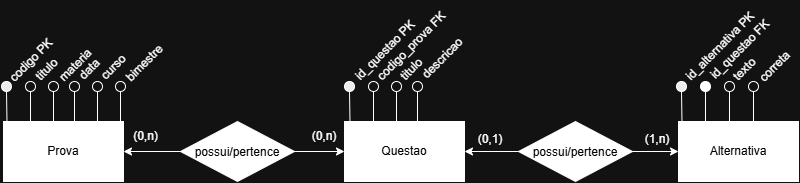

The diagram above was exported from draw.io. Its source (the exported page's mxGraphModel, read from the mxfile embedded in the PNG):
<mxGraphModel dx="841" dy="577" grid="1" gridSize="10" guides="1" tooltips="1" connect="1" arrows="1" fold="1" page="1" pageScale="1" pageWidth="850" pageHeight="1100" math="0" shadow="0" extFonts="Permanent Marker^https://fonts.googleapis.com/css?family=Permanent+Marker">
  <root>
    <mxCell id="0" />
    <mxCell id="1" parent="0" />
    <mxCell id="sBCjAQc778CIo2Jc_n2Q-1" parent="1" style="rounded=0;whiteSpace=wrap;html=1;movable=1;resizable=1;rotatable=1;deletable=1;editable=1;locked=0;connectable=1;fillColor=light-dark(#FFFFFF,#FFFFFF);textShadow=0;fontColor=light-dark(#000000,#000000);" value="Prova" vertex="1">
      <mxGeometry height="60" width="120" x="43" y="457" as="geometry" />
    </mxCell>
    <mxCell id="sBCjAQc778CIo2Jc_n2Q-2" parent="1" style="ellipse;whiteSpace=wrap;html=1;shapeInside=1;aspect=fixed;fillColor=#000000;movable=1;resizable=1;rotatable=1;deletable=1;editable=1;locked=0;connectable=1;" value="" vertex="1">
      <mxGeometry height="10" width="10" x="41" y="417" as="geometry" />
    </mxCell>
    <mxCell id="sBCjAQc778CIo2Jc_n2Q-4" edge="1" parent="1" style="endArrow=none;html=1;rounded=0;entryX=0.5;entryY=1;entryDx=0;entryDy=0;exitX=0.129;exitY=0.005;exitDx=0;exitDy=0;exitPerimeter=0;movable=1;resizable=1;rotatable=1;deletable=1;editable=1;locked=0;connectable=1;" target="sBCjAQc778CIo2Jc_n2Q-2" value="">
      <mxGeometry height="50" relative="1" width="50" as="geometry">
        <mxPoint x="46.48000000000002" y="457.29999999999995" as="sourcePoint" />
        <mxPoint x="111" y="437" as="targetPoint" />
      </mxGeometry>
    </mxCell>
    <mxCell id="sBCjAQc778CIo2Jc_n2Q-5" parent="1" style="text;html=1;whiteSpace=wrap;strokeColor=none;fillColor=none;align=center;verticalAlign=middle;rounded=0;rotation=-45;movable=1;resizable=1;rotatable=1;deletable=1;editable=1;locked=0;connectable=1;" value="codigo PK" vertex="1">
      <mxGeometry height="30" width="60" x="41" y="381" as="geometry" />
    </mxCell>
    <mxCell id="sBCjAQc778CIo2Jc_n2Q-7" parent="1" style="ellipse;whiteSpace=wrap;html=1;shapeInside=1;aspect=fixed;fillColor=default;movable=1;resizable=1;rotatable=1;deletable=1;editable=1;locked=0;connectable=1;" value="" vertex="1">
      <mxGeometry height="10" width="10" x="64.99980515339465" y="416.9998051533946" as="geometry" />
    </mxCell>
    <mxCell id="sBCjAQc778CIo2Jc_n2Q-8" edge="1" parent="1" style="endArrow=none;html=1;rounded=0;entryX=0.5;entryY=1;entryDx=0;entryDy=0;exitX=0.129;exitY=0.005;exitDx=0;exitDy=0;exitPerimeter=0;movable=1;resizable=1;rotatable=1;deletable=1;editable=1;locked=0;connectable=1;" target="sBCjAQc778CIo2Jc_n2Q-7" value="">
      <mxGeometry height="50" relative="1" width="50" as="geometry">
        <mxPoint x="69.99980515339465" y="456.99980515339456" as="sourcePoint" />
        <mxPoint x="134.99980515339468" y="436.9998051533946" as="targetPoint" />
      </mxGeometry>
    </mxCell>
    <mxCell id="sBCjAQc778CIo2Jc_n2Q-9" parent="1" style="text;html=1;whiteSpace=wrap;strokeColor=none;fillColor=none;align=center;verticalAlign=middle;rounded=0;rotation=-45;movable=1;resizable=1;rotatable=1;deletable=1;editable=1;locked=0;connectable=1;" value="titulo" vertex="1">
      <mxGeometry height="25" width="72" x="50.99980515339465" y="392.9998051533946" as="geometry" />
    </mxCell>
    <mxCell id="sBCjAQc778CIo2Jc_n2Q-10" parent="1" style="ellipse;whiteSpace=wrap;html=1;shapeInside=1;aspect=fixed;fillColor=default;movable=1;resizable=1;rotatable=1;deletable=1;editable=1;locked=0;connectable=1;" value="" vertex="1">
      <mxGeometry height="10" width="10" x="88.00467888754756" y="417.0046788875475" as="geometry" />
    </mxCell>
    <mxCell id="sBCjAQc778CIo2Jc_n2Q-11" edge="1" parent="1" style="endArrow=none;html=1;rounded=0;entryX=0.5;entryY=1;entryDx=0;entryDy=0;exitX=0.129;exitY=0.005;exitDx=0;exitDy=0;exitPerimeter=0;movable=1;resizable=1;rotatable=1;deletable=1;editable=1;locked=0;connectable=1;" target="sBCjAQc778CIo2Jc_n2Q-10" value="">
      <mxGeometry height="50" relative="1" width="50" as="geometry">
        <mxPoint x="93.00467888754756" y="457.0046788875474" as="sourcePoint" />
        <mxPoint x="158.00467888754753" y="437.0046788875475" as="targetPoint" />
      </mxGeometry>
    </mxCell>
    <mxCell id="sBCjAQc778CIo2Jc_n2Q-12" parent="1" style="text;html=1;whiteSpace=wrap;strokeColor=none;fillColor=none;align=center;verticalAlign=middle;rounded=0;rotation=-45;movable=1;resizable=1;rotatable=1;deletable=1;editable=1;locked=0;connectable=1;" value="materia" vertex="1">
      <mxGeometry height="25" width="72" x="79.00467888754756" y="388.0046788875475" as="geometry" />
    </mxCell>
    <mxCell id="sBCjAQc778CIo2Jc_n2Q-13" parent="1" style="ellipse;whiteSpace=wrap;html=1;shapeInside=1;aspect=fixed;fillColor=default;movable=1;resizable=1;rotatable=1;deletable=1;editable=1;locked=0;connectable=1;" value="" vertex="1">
      <mxGeometry height="10" width="10" x="109.00467888754756" y="417.0046788875475" as="geometry" />
    </mxCell>
    <mxCell id="sBCjAQc778CIo2Jc_n2Q-14" edge="1" parent="1" style="endArrow=none;html=1;rounded=0;entryX=0.5;entryY=1;entryDx=0;entryDy=0;exitX=0.129;exitY=0.005;exitDx=0;exitDy=0;exitPerimeter=0;movable=1;resizable=1;rotatable=1;deletable=1;editable=1;locked=0;connectable=1;" target="sBCjAQc778CIo2Jc_n2Q-13" value="">
      <mxGeometry height="50" relative="1" width="50" as="geometry">
        <mxPoint x="114.00467888754756" y="457.0046788875474" as="sourcePoint" />
        <mxPoint x="179.00467888754753" y="437.0046788875475" as="targetPoint" />
      </mxGeometry>
    </mxCell>
    <mxCell id="sBCjAQc778CIo2Jc_n2Q-15" parent="1" style="text;html=1;whiteSpace=wrap;strokeColor=none;fillColor=none;align=center;verticalAlign=middle;rounded=0;rotation=-45;movable=1;resizable=1;rotatable=1;deletable=1;editable=1;locked=0;connectable=1;" value="data" vertex="1">
      <mxGeometry height="25" width="72" x="93.00467888754756" y="392.0046788875475" as="geometry" />
    </mxCell>
    <mxCell id="sBCjAQc778CIo2Jc_n2Q-16" parent="1" style="ellipse;whiteSpace=wrap;html=1;shapeInside=1;aspect=fixed;fillColor=default;movable=1;resizable=1;rotatable=1;deletable=1;editable=1;locked=0;connectable=1;" value="" vertex="1">
      <mxGeometry height="10" width="10" x="132.00467888754753" y="417.0046788875475" as="geometry" />
    </mxCell>
    <mxCell id="sBCjAQc778CIo2Jc_n2Q-17" edge="1" parent="1" style="endArrow=none;html=1;rounded=0;entryX=0.5;entryY=1;entryDx=0;entryDy=0;exitX=0.129;exitY=0.005;exitDx=0;exitDy=0;exitPerimeter=0;movable=1;resizable=1;rotatable=1;deletable=1;editable=1;locked=0;connectable=1;" target="sBCjAQc778CIo2Jc_n2Q-16" value="">
      <mxGeometry height="50" relative="1" width="50" as="geometry">
        <mxPoint x="137.00467888754753" y="457.0046788875474" as="sourcePoint" />
        <mxPoint x="202.00467888754753" y="437.0046788875475" as="targetPoint" />
      </mxGeometry>
    </mxCell>
    <mxCell id="sBCjAQc778CIo2Jc_n2Q-18" parent="1" style="text;html=1;whiteSpace=wrap;strokeColor=none;fillColor=none;align=center;verticalAlign=middle;rounded=0;rotation=-45;movable=1;resizable=1;rotatable=1;deletable=1;editable=1;locked=0;connectable=1;" value="curso" vertex="1">
      <mxGeometry height="25" width="72" x="117.00467888754753" y="390.0046788875475" as="geometry" />
    </mxCell>
    <mxCell id="sBCjAQc778CIo2Jc_n2Q-19" parent="1" style="ellipse;whiteSpace=wrap;html=1;shapeInside=1;aspect=fixed;fillColor=default;movable=1;resizable=1;rotatable=1;deletable=1;editable=1;locked=0;connectable=1;" value="" vertex="1">
      <mxGeometry height="10" width="10" x="155.00467888754753" y="417.0046788875475" as="geometry" />
    </mxCell>
    <mxCell id="sBCjAQc778CIo2Jc_n2Q-20" edge="1" parent="1" style="endArrow=none;html=1;rounded=0;entryX=0.5;entryY=1;entryDx=0;entryDy=0;exitX=0.129;exitY=0.005;exitDx=0;exitDy=0;exitPerimeter=0;movable=1;resizable=1;rotatable=1;deletable=1;editable=1;locked=0;connectable=1;" target="sBCjAQc778CIo2Jc_n2Q-19" value="">
      <mxGeometry height="50" relative="1" width="50" as="geometry">
        <mxPoint x="160.00467888754753" y="457.0046788875474" as="sourcePoint" />
        <mxPoint x="225.00467888754753" y="437.0046788875475" as="targetPoint" />
      </mxGeometry>
    </mxCell>
    <mxCell id="sBCjAQc778CIo2Jc_n2Q-21" parent="1" style="text;html=1;whiteSpace=wrap;strokeColor=none;fillColor=none;align=center;verticalAlign=middle;rounded=0;rotation=-45;movable=1;resizable=1;rotatable=1;deletable=1;editable=1;locked=0;connectable=1;" value="bimestre" vertex="1">
      <mxGeometry height="25" width="72" x="148.00467888754753" y="386.0046788875475" as="geometry" />
    </mxCell>
    <mxCell id="sBCjAQc778CIo2Jc_n2Q-22" parent="1" style="rounded=0;whiteSpace=wrap;html=1;movable=1;resizable=1;rotatable=1;deletable=1;editable=1;locked=0;connectable=1;fillColor=light-dark(#FFFFFF,#FFFFFF);fontColor=light-dark(#000000,#000000);" value="Questao" vertex="1">
      <mxGeometry height="60" width="120" x="383.9998051533947" y="456.99999999999994" as="geometry" />
    </mxCell>
    <mxCell id="sBCjAQc778CIo2Jc_n2Q-23" parent="1" style="ellipse;whiteSpace=wrap;html=1;shapeInside=1;aspect=fixed;fillColor=#000000;" value="" vertex="1">
      <mxGeometry height="10" width="10" x="383.9998051533947" y="416.99999999999994" as="geometry" />
    </mxCell>
    <mxCell id="sBCjAQc778CIo2Jc_n2Q-24" edge="1" parent="1" style="endArrow=none;html=1;rounded=0;entryX=0.5;entryY=1;entryDx=0;entryDy=0;exitX=0.129;exitY=0.005;exitDx=0;exitDy=0;exitPerimeter=0;" target="sBCjAQc778CIo2Jc_n2Q-23" value="">
      <mxGeometry height="50" relative="1" width="50" as="geometry">
        <mxPoint x="389.4798051533947" y="457.2999999999999" as="sourcePoint" />
        <mxPoint x="453.9998051533947" y="436.99999999999994" as="targetPoint" />
      </mxGeometry>
    </mxCell>
    <mxCell id="sBCjAQc778CIo2Jc_n2Q-25" parent="1" style="text;html=1;whiteSpace=wrap;strokeColor=none;fillColor=none;align=center;verticalAlign=middle;rounded=0;rotation=-45;" value="id_questao PK" vertex="1">
      <mxGeometry height="30" width="90" x="380" y="371" as="geometry" />
    </mxCell>
    <mxCell id="sBCjAQc778CIo2Jc_n2Q-26" parent="1" style="ellipse;whiteSpace=wrap;html=1;shapeInside=1;aspect=fixed;fillColor=default;" value="" vertex="1">
      <mxGeometry height="10" width="10" x="407.9996103067893" y="416.99980515339456" as="geometry" />
    </mxCell>
    <mxCell id="sBCjAQc778CIo2Jc_n2Q-27" edge="1" parent="1" style="endArrow=none;html=1;rounded=0;entryX=0.5;entryY=1;entryDx=0;entryDy=0;exitX=0.129;exitY=0.005;exitDx=0;exitDy=0;exitPerimeter=0;" target="sBCjAQc778CIo2Jc_n2Q-26" value="">
      <mxGeometry height="50" relative="1" width="50" as="geometry">
        <mxPoint x="412.9996103067893" y="456.99980515339456" as="sourcePoint" />
        <mxPoint x="477.9996103067893" y="436.99980515339456" as="targetPoint" />
      </mxGeometry>
    </mxCell>
    <mxCell id="sBCjAQc778CIo2Jc_n2Q-28" parent="1" style="text;html=1;whiteSpace=wrap;strokeColor=none;fillColor=none;align=center;verticalAlign=middle;rounded=0;rotation=-45;" value="codigo_prova FK" vertex="1">
      <mxGeometry height="25" width="100" x="401" y="369" as="geometry" />
    </mxCell>
    <mxCell id="sBCjAQc778CIo2Jc_n2Q-29" parent="1" style="ellipse;whiteSpace=wrap;html=1;shapeInside=1;aspect=fixed;fillColor=default;" value="" vertex="1">
      <mxGeometry height="10" width="10" x="431.0044840409422" y="417.0046788875475" as="geometry" />
    </mxCell>
    <mxCell id="sBCjAQc778CIo2Jc_n2Q-30" edge="1" parent="1" style="endArrow=none;html=1;rounded=0;entryX=0.5;entryY=1;entryDx=0;entryDy=0;exitX=0.129;exitY=0.005;exitDx=0;exitDy=0;exitPerimeter=0;" target="sBCjAQc778CIo2Jc_n2Q-29" value="">
      <mxGeometry height="50" relative="1" width="50" as="geometry">
        <mxPoint x="436.0044840409422" y="457.0046788875474" as="sourcePoint" />
        <mxPoint x="501.0044840409421" y="437.0046788875475" as="targetPoint" />
      </mxGeometry>
    </mxCell>
    <mxCell id="sBCjAQc778CIo2Jc_n2Q-31" parent="1" style="text;html=1;whiteSpace=wrap;strokeColor=none;fillColor=none;align=center;verticalAlign=middle;rounded=0;rotation=-45;" value="titulo" vertex="1">
      <mxGeometry height="25" width="50" x="426" y="392" as="geometry" />
    </mxCell>
    <mxCell id="sBCjAQc778CIo2Jc_n2Q-32" parent="1" style="ellipse;whiteSpace=wrap;html=1;shapeInside=1;aspect=fixed;fillColor=default;" value="" vertex="1">
      <mxGeometry height="10" width="10" x="452.0044840409422" y="417.0046788875475" as="geometry" />
    </mxCell>
    <mxCell id="sBCjAQc778CIo2Jc_n2Q-33" edge="1" parent="1" style="endArrow=none;html=1;rounded=0;entryX=0.5;entryY=1;entryDx=0;entryDy=0;exitX=0.129;exitY=0.005;exitDx=0;exitDy=0;exitPerimeter=0;" target="sBCjAQc778CIo2Jc_n2Q-32" value="">
      <mxGeometry height="50" relative="1" width="50" as="geometry">
        <mxPoint x="457.0044840409422" y="457.0046788875474" as="sourcePoint" />
        <mxPoint x="522.0044840409421" y="437.0046788875475" as="targetPoint" />
      </mxGeometry>
    </mxCell>
    <mxCell id="sBCjAQc778CIo2Jc_n2Q-34" parent="1" style="text;html=1;whiteSpace=wrap;strokeColor=none;fillColor=none;align=center;verticalAlign=middle;rounded=0;rotation=-45;" value="descricao" vertex="1">
      <mxGeometry height="25" width="72" x="446.0044840409422" y="381.0046788875475" as="geometry" />
    </mxCell>
    <mxCell id="sBCjAQc778CIo2Jc_n2Q-45" parent="1" style="rounded=0;whiteSpace=wrap;html=1;movable=1;resizable=1;rotatable=1;deletable=1;editable=1;locked=0;connectable=1;fillColor=light-dark(#FFFFFF,#FFFFFF);fontColor=light-dark(#000000,#000000);" value="Alternativa" vertex="1">
      <mxGeometry height="60" width="120" x="717.9998051533946" y="456.9999999999999" as="geometry" />
    </mxCell>
    <mxCell id="sBCjAQc778CIo2Jc_n2Q-46" parent="1" style="ellipse;whiteSpace=wrap;html=1;shapeInside=1;aspect=fixed;fillColor=#000000;" value="" vertex="1">
      <mxGeometry height="10" width="10" x="715.9998051533946" y="416.9999999999999" as="geometry" />
    </mxCell>
    <mxCell id="sBCjAQc778CIo2Jc_n2Q-47" edge="1" parent="1" style="endArrow=none;html=1;rounded=0;entryX=0.5;entryY=1;entryDx=0;entryDy=0;exitX=0.129;exitY=0.005;exitDx=0;exitDy=0;exitPerimeter=0;" target="sBCjAQc778CIo2Jc_n2Q-46" value="">
      <mxGeometry height="50" relative="1" width="50" as="geometry">
        <mxPoint x="721.4798051533946" y="457.29999999999984" as="sourcePoint" />
        <mxPoint x="785.9998051533946" y="436.9999999999999" as="targetPoint" />
      </mxGeometry>
    </mxCell>
    <mxCell id="sBCjAQc778CIo2Jc_n2Q-48" parent="1" style="text;html=1;whiteSpace=wrap;strokeColor=none;fillColor=none;align=center;verticalAlign=middle;rounded=0;rotation=-45;" value="id_alternativa PK" vertex="1">
      <mxGeometry height="30" width="100" x="710" y="366.86" as="geometry" />
    </mxCell>
    <mxCell id="sBCjAQc778CIo2Jc_n2Q-49" parent="1" style="ellipse;whiteSpace=wrap;html=1;shapeInside=1;aspect=fixed;fillColor=light-dark(#FFFFFF,#FFFFFF);" value="" vertex="1">
      <mxGeometry height="10" width="10" x="739.9996103067892" y="416.9998051533945" as="geometry" />
    </mxCell>
    <mxCell id="sBCjAQc778CIo2Jc_n2Q-50" edge="1" parent="1" style="endArrow=none;html=1;rounded=0;entryX=0.5;entryY=1;entryDx=0;entryDy=0;exitX=0.129;exitY=0.005;exitDx=0;exitDy=0;exitPerimeter=0;" target="sBCjAQc778CIo2Jc_n2Q-49" value="">
      <mxGeometry height="50" relative="1" width="50" as="geometry">
        <mxPoint x="744.9996103067892" y="456.9998051533945" as="sourcePoint" />
        <mxPoint x="809.9996103067892" y="436.9998051533945" as="targetPoint" />
      </mxGeometry>
    </mxCell>
    <mxCell id="sBCjAQc778CIo2Jc_n2Q-51" parent="1" style="text;html=1;whiteSpace=wrap;strokeColor=none;fillColor=none;align=center;verticalAlign=middle;rounded=0;rotation=-45;" value="id_questao FK" vertex="1">
      <mxGeometry height="21" width="86" x="736.9996103067892" y="374.8598051533946" as="geometry" />
    </mxCell>
    <mxCell id="sBCjAQc778CIo2Jc_n2Q-64" edge="1" parent="1" source="sBCjAQc778CIo2Jc_n2Q-61" style="edgeStyle=orthogonalEdgeStyle;rounded=0;orthogonalLoop=1;jettySize=auto;html=1;" target="sBCjAQc778CIo2Jc_n2Q-22" value="">
      <mxGeometry relative="1" as="geometry" />
    </mxCell>
    <mxCell id="sBCjAQc778CIo2Jc_n2Q-65" edge="1" parent="1" source="sBCjAQc778CIo2Jc_n2Q-61" style="edgeStyle=orthogonalEdgeStyle;rounded=0;orthogonalLoop=1;jettySize=auto;html=1;" target="sBCjAQc778CIo2Jc_n2Q-1" value="">
      <mxGeometry relative="1" as="geometry" />
    </mxCell>
    <mxCell id="sBCjAQc778CIo2Jc_n2Q-61" parent="1" style="rhombus;whiteSpace=wrap;html=1;shapeInside=1;fontColor=light-dark(#000000,#000000);fillColor=light-dark(#FFFFFF,#FFFFFF);" value="possui/perten&lt;span style=&quot;background-color: transparent;&quot;&gt;ce&lt;/span&gt;" vertex="1">
      <mxGeometry height="60" width="114" x="220" y="457" as="geometry" />
    </mxCell>
    <mxCell id="sBCjAQc778CIo2Jc_n2Q-66" edge="1" parent="1" source="sBCjAQc778CIo2Jc_n2Q-62" style="edgeStyle=orthogonalEdgeStyle;rounded=0;orthogonalLoop=1;jettySize=auto;html=1;" target="sBCjAQc778CIo2Jc_n2Q-22" value="">
      <mxGeometry relative="1" as="geometry" />
    </mxCell>
    <mxCell id="sBCjAQc778CIo2Jc_n2Q-67" edge="1" parent="1" source="sBCjAQc778CIo2Jc_n2Q-62" style="edgeStyle=orthogonalEdgeStyle;rounded=0;orthogonalLoop=1;jettySize=auto;html=1;" target="sBCjAQc778CIo2Jc_n2Q-45" value="">
      <mxGeometry relative="1" as="geometry" />
    </mxCell>
    <mxCell id="sBCjAQc778CIo2Jc_n2Q-62" parent="1" style="rhombus;whiteSpace=wrap;html=1;shapeInside=1;fillColor=light-dark(#FFFFFF,#FFFFFF);fontColor=light-dark(#000000,#000000);" value="possui/pertence" vertex="1">
      <mxGeometry height="60" width="114" x="558" y="457" as="geometry" />
    </mxCell>
    <mxCell id="sBCjAQc778CIo2Jc_n2Q-68" parent="1" style="text;html=1;whiteSpace=wrap;strokeColor=none;fillColor=none;align=center;verticalAlign=middle;rounded=0;" value="(0,n)" vertex="1">
      <mxGeometry height="30" width="60" x="334" y="457" as="geometry" />
    </mxCell>
    <mxCell id="sBCjAQc778CIo2Jc_n2Q-69" parent="1" style="text;html=1;whiteSpace=wrap;strokeColor=none;fillColor=none;align=center;verticalAlign=middle;rounded=0;" value="(0,n)" vertex="1">
      <mxGeometry height="30" width="61" x="155" y="457" as="geometry" />
    </mxCell>
    <mxCell id="sBCjAQc778CIo2Jc_n2Q-70" parent="1" style="text;html=1;whiteSpace=wrap;strokeColor=none;fillColor=none;align=center;verticalAlign=middle;rounded=0;" value="(0,1)" vertex="1">
      <mxGeometry height="30" width="60" x="500" y="460" as="geometry" />
    </mxCell>
    <mxCell id="sBCjAQc778CIo2Jc_n2Q-71" parent="1" style="text;html=1;whiteSpace=wrap;strokeColor=none;fillColor=none;align=center;verticalAlign=middle;rounded=0;" value="(1,n)" vertex="1">
      <mxGeometry height="30" width="60" x="667" y="460" as="geometry" />
    </mxCell>
    <mxCell id="AJ-LuI5_PFu_17saj6ff-1" parent="1" style="ellipse;whiteSpace=wrap;html=1;shapeInside=1;aspect=fixed;fillColor=default;" value="" vertex="1">
      <mxGeometry height="10" width="10" x="764" y="417" as="geometry" />
    </mxCell>
    <mxCell id="AJ-LuI5_PFu_17saj6ff-2" edge="1" parent="1" style="endArrow=none;html=1;rounded=0;entryX=0.5;entryY=1;entryDx=0;entryDy=0;exitX=0.129;exitY=0.005;exitDx=0;exitDy=0;exitPerimeter=0;" target="AJ-LuI5_PFu_17saj6ff-1" value="">
      <mxGeometry height="50" relative="1" width="50" as="geometry">
        <mxPoint x="769" y="457" as="sourcePoint" />
        <mxPoint x="834" y="437" as="targetPoint" />
      </mxGeometry>
    </mxCell>
    <mxCell id="AJ-LuI5_PFu_17saj6ff-3" parent="1" style="text;html=1;whiteSpace=wrap;strokeColor=none;fillColor=none;align=center;verticalAlign=middle;rounded=0;rotation=-45;" value="texto" vertex="1">
      <mxGeometry height="21" width="40" x="764" y="394" as="geometry" />
    </mxCell>
    <mxCell id="AJ-LuI5_PFu_17saj6ff-4" parent="1" style="ellipse;whiteSpace=wrap;html=1;shapeInside=1;aspect=fixed;fillColor=default;" value="" vertex="1">
      <mxGeometry height="10" width="10" x="788" y="416.9967568261897" as="geometry" />
    </mxCell>
    <mxCell id="AJ-LuI5_PFu_17saj6ff-5" edge="1" parent="1" style="endArrow=none;html=1;rounded=0;entryX=0.5;entryY=1;entryDx=0;entryDy=0;exitX=0.129;exitY=0.005;exitDx=0;exitDy=0;exitPerimeter=0;" target="AJ-LuI5_PFu_17saj6ff-4" value="">
      <mxGeometry height="50" relative="1" width="50" as="geometry">
        <mxPoint x="793" y="456.9967568261897" as="sourcePoint" />
        <mxPoint x="858" y="436.9967568261897" as="targetPoint" />
      </mxGeometry>
    </mxCell>
    <mxCell id="AJ-LuI5_PFu_17saj6ff-6" parent="1" style="text;html=1;whiteSpace=wrap;strokeColor=none;fillColor=none;align=center;verticalAlign=middle;rounded=0;rotation=-45;" value="correta" vertex="1">
      <mxGeometry height="21" width="40" x="795" y="391.9967568261897" as="geometry" />
    </mxCell>
  </root>
</mxGraphModel>